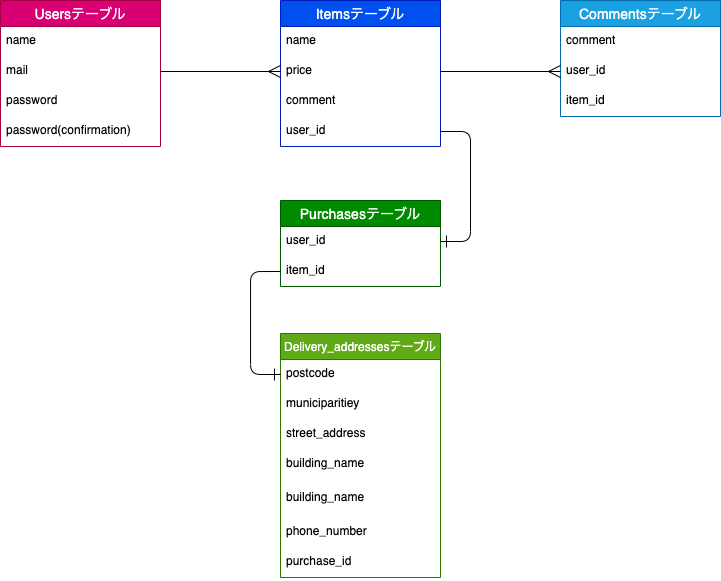

The diagram above was exported from draw.io. Its source (the exported page's mxGraphModel, read from the mxfile embedded in the PNG):
<mxGraphModel dx="721" dy="672" grid="1" gridSize="10" guides="1" tooltips="1" connect="1" arrows="1" fold="1" page="1" pageScale="1" pageWidth="827" pageHeight="1169" background="none" math="0" shadow="0">
  <root>
    <mxCell id="0" />
    <mxCell id="1" parent="0" />
    <mxCell id="2" value="Usersテーブル" style="swimlane;fontStyle=0;childLayout=stackLayout;horizontal=1;startSize=26;horizontalStack=0;resizeParent=1;resizeParentMax=0;resizeLast=0;collapsible=1;marginBottom=0;align=center;fontSize=14;fillColor=#d80073;fontColor=#ffffff;strokeColor=#A50040;" vertex="1" parent="1">
      <mxGeometry x="80" y="130" width="160" height="146" as="geometry" />
    </mxCell>
    <mxCell id="3" value="name" style="text;strokeColor=none;fillColor=none;spacingLeft=4;spacingRight=4;overflow=hidden;rotatable=0;points=[[0,0.5],[1,0.5]];portConstraint=eastwest;fontSize=12;" vertex="1" parent="2">
      <mxGeometry y="26" width="160" height="30" as="geometry" />
    </mxCell>
    <mxCell id="4" value="mail" style="text;strokeColor=none;fillColor=none;spacingLeft=4;spacingRight=4;overflow=hidden;rotatable=0;points=[[0,0.5],[1,0.5]];portConstraint=eastwest;fontSize=12;" vertex="1" parent="2">
      <mxGeometry y="56" width="160" height="30" as="geometry" />
    </mxCell>
    <mxCell id="5" value="password" style="text;strokeColor=none;fillColor=none;spacingLeft=4;spacingRight=4;overflow=hidden;rotatable=0;points=[[0,0.5],[1,0.5]];portConstraint=eastwest;fontSize=12;" vertex="1" parent="2">
      <mxGeometry y="86" width="160" height="30" as="geometry" />
    </mxCell>
    <mxCell id="8" value="password(confirmation)&#10;" style="text;strokeColor=none;fillColor=none;spacingLeft=4;spacingRight=4;overflow=hidden;rotatable=0;points=[[0,0.5],[1,0.5]];portConstraint=eastwest;fontSize=12;" vertex="1" parent="2">
      <mxGeometry y="116" width="160" height="30" as="geometry" />
    </mxCell>
    <mxCell id="9" value="Itemsテーブル" style="swimlane;fontStyle=0;childLayout=stackLayout;horizontal=1;startSize=26;horizontalStack=0;resizeParent=1;resizeParentMax=0;resizeLast=0;collapsible=1;marginBottom=0;align=center;fontSize=14;fillColor=#0050ef;fontColor=#ffffff;strokeColor=#001DBC;" vertex="1" parent="1">
      <mxGeometry x="360" y="130" width="160" height="146" as="geometry" />
    </mxCell>
    <mxCell id="10" value="name" style="text;strokeColor=none;fillColor=none;spacingLeft=4;spacingRight=4;overflow=hidden;rotatable=0;points=[[0,0.5],[1,0.5]];portConstraint=eastwest;fontSize=12;" vertex="1" parent="9">
      <mxGeometry y="26" width="160" height="30" as="geometry" />
    </mxCell>
    <mxCell id="12" value="price" style="text;strokeColor=none;fillColor=none;spacingLeft=4;spacingRight=4;overflow=hidden;rotatable=0;points=[[0,0.5],[1,0.5]];portConstraint=eastwest;fontSize=12;" vertex="1" parent="9">
      <mxGeometry y="56" width="160" height="30" as="geometry" />
    </mxCell>
    <mxCell id="46" value="comment" style="text;strokeColor=none;fillColor=none;spacingLeft=4;spacingRight=4;overflow=hidden;rotatable=0;points=[[0,0.5],[1,0.5]];portConstraint=eastwest;fontSize=12;" vertex="1" parent="9">
      <mxGeometry y="86" width="160" height="30" as="geometry" />
    </mxCell>
    <mxCell id="26" value="user_id" style="text;strokeColor=none;fillColor=none;spacingLeft=4;spacingRight=4;overflow=hidden;rotatable=0;points=[[0,0.5],[1,0.5]];portConstraint=eastwest;fontSize=12;" vertex="1" parent="9">
      <mxGeometry y="116" width="160" height="30" as="geometry" />
    </mxCell>
    <mxCell id="14" value="Delivery_addressesテーブル" style="swimlane;fontStyle=0;childLayout=stackLayout;horizontal=1;startSize=26;horizontalStack=0;resizeParent=1;resizeParentMax=0;resizeLast=0;collapsible=1;marginBottom=0;align=center;fontSize=12;labelBorderColor=none;fillStyle=auto;fillColor=#60a917;fontColor=#ffffff;strokeColor=#2D7600;" vertex="1" parent="1">
      <mxGeometry x="360" y="463" width="160" height="244" as="geometry">
        <mxRectangle x="270" y="270" width="200" height="30" as="alternateBounds" />
      </mxGeometry>
    </mxCell>
    <mxCell id="15" value="postcode" style="text;strokeColor=none;fillColor=none;spacingLeft=4;spacingRight=4;overflow=hidden;rotatable=0;points=[[0,0.5],[1,0.5]];portConstraint=eastwest;fontSize=12;" vertex="1" parent="14">
      <mxGeometry y="26" width="160" height="30" as="geometry" />
    </mxCell>
    <mxCell id="19" value="municiparitiey" style="text;strokeColor=none;fillColor=none;spacingLeft=4;spacingRight=4;overflow=hidden;rotatable=0;points=[[0,0.5],[1,0.5]];portConstraint=eastwest;fontSize=12;" vertex="1" parent="14">
      <mxGeometry y="56" width="160" height="30" as="geometry" />
    </mxCell>
    <mxCell id="16" value="street_address" style="text;strokeColor=none;fillColor=none;spacingLeft=4;spacingRight=4;overflow=hidden;rotatable=0;points=[[0,0.5],[1,0.5]];portConstraint=eastwest;fontSize=12;" vertex="1" parent="14">
      <mxGeometry y="86" width="160" height="30" as="geometry" />
    </mxCell>
    <mxCell id="20" value="building_name" style="text;strokeColor=none;fillColor=none;spacingLeft=4;spacingRight=4;overflow=hidden;rotatable=0;points=[[0,0.5],[1,0.5]];portConstraint=eastwest;fontSize=12;" vertex="1" parent="14">
      <mxGeometry y="116" width="160" height="34" as="geometry" />
    </mxCell>
    <mxCell id="17" value="building_name" style="text;strokeColor=none;fillColor=none;spacingLeft=4;spacingRight=4;overflow=hidden;rotatable=0;points=[[0,0.5],[1,0.5]];portConstraint=eastwest;fontSize=12;" vertex="1" parent="14">
      <mxGeometry y="150" width="160" height="34" as="geometry" />
    </mxCell>
    <mxCell id="21" value="phone_number" style="text;strokeColor=none;fillColor=none;spacingLeft=4;spacingRight=4;overflow=hidden;rotatable=0;points=[[0,0.5],[1,0.5]];portConstraint=eastwest;fontSize=12;" vertex="1" parent="14">
      <mxGeometry y="184" width="160" height="30" as="geometry" />
    </mxCell>
    <mxCell id="48" value="purchase_id" style="text;strokeColor=none;fillColor=none;spacingLeft=4;spacingRight=4;overflow=hidden;rotatable=0;points=[[0,0.5],[1,0.5]];portConstraint=eastwest;fontSize=12;" vertex="1" parent="14">
      <mxGeometry y="214" width="160" height="30" as="geometry" />
    </mxCell>
    <mxCell id="22" value="Commentsテーブル" style="swimlane;fontStyle=0;childLayout=stackLayout;horizontal=1;startSize=26;horizontalStack=0;resizeParent=1;resizeParentMax=0;resizeLast=0;collapsible=1;marginBottom=0;align=center;fontSize=14;fillColor=#1ba1e2;fontColor=#ffffff;strokeColor=#006EAF;" vertex="1" parent="1">
      <mxGeometry x="640" y="130" width="160" height="116" as="geometry" />
    </mxCell>
    <mxCell id="23" value="comment" style="text;strokeColor=none;fillColor=none;spacingLeft=4;spacingRight=4;overflow=hidden;rotatable=0;points=[[0,0.5],[1,0.5]];portConstraint=eastwest;fontSize=12;" vertex="1" parent="22">
      <mxGeometry y="26" width="160" height="30" as="geometry" />
    </mxCell>
    <mxCell id="24" value="user_id" style="text;strokeColor=none;fillColor=none;spacingLeft=4;spacingRight=4;overflow=hidden;rotatable=0;points=[[0,0.5],[1,0.5]];portConstraint=eastwest;fontSize=12;" vertex="1" parent="22">
      <mxGeometry y="56" width="160" height="30" as="geometry" />
    </mxCell>
    <mxCell id="25" value="item_id" style="text;strokeColor=none;fillColor=none;spacingLeft=4;spacingRight=4;overflow=hidden;rotatable=0;points=[[0,0.5],[1,0.5]];portConstraint=eastwest;fontSize=12;" vertex="1" parent="22">
      <mxGeometry y="86" width="160" height="30" as="geometry" />
    </mxCell>
    <mxCell id="27" value="Purchasesテーブル" style="swimlane;fontStyle=0;childLayout=stackLayout;horizontal=1;startSize=26;horizontalStack=0;resizeParent=1;resizeParentMax=0;resizeLast=0;collapsible=1;marginBottom=0;align=center;fontSize=14;fillColor=#008a00;fontColor=#ffffff;strokeColor=#005700;" vertex="1" parent="1">
      <mxGeometry x="360" y="330" width="160" height="86" as="geometry" />
    </mxCell>
    <mxCell id="28" value="user_id" style="text;strokeColor=none;fillColor=none;spacingLeft=4;spacingRight=4;overflow=hidden;rotatable=0;points=[[0,0.5],[1,0.5]];portConstraint=eastwest;fontSize=12;" vertex="1" parent="27">
      <mxGeometry y="26" width="160" height="30" as="geometry" />
    </mxCell>
    <mxCell id="29" value="item_id&#10;" style="text;strokeColor=none;fillColor=none;spacingLeft=4;spacingRight=4;overflow=hidden;rotatable=0;points=[[0,0.5],[1,0.5]];portConstraint=eastwest;fontSize=12;" vertex="1" parent="27">
      <mxGeometry y="56" width="160" height="30" as="geometry" />
    </mxCell>
    <mxCell id="36" style="html=1;exitX=1;exitY=0.5;exitDx=0;exitDy=0;entryX=0;entryY=0.5;entryDx=0;entryDy=0;endSize=10;rounded=1;endArrow=ERmany;endFill=0;" edge="1" parent="1" source="4">
      <mxGeometry relative="1" as="geometry">
        <mxPoint x="360" y="201" as="targetPoint" />
      </mxGeometry>
    </mxCell>
    <mxCell id="38" style="edgeStyle=none;rounded=1;html=1;exitX=1;exitY=0.5;exitDx=0;exitDy=0;entryX=0;entryY=0.5;entryDx=0;entryDy=0;endArrow=ERmany;endFill=0;endSize=10;" edge="1" parent="1" target="24">
      <mxGeometry relative="1" as="geometry">
        <mxPoint x="520" y="201" as="sourcePoint" />
      </mxGeometry>
    </mxCell>
    <mxCell id="42" style="edgeStyle=entityRelationEdgeStyle;rounded=1;html=1;exitX=1;exitY=0.5;exitDx=0;exitDy=0;entryX=1;entryY=0.5;entryDx=0;entryDy=0;endArrow=ERone;endFill=0;endSize=10;elbow=vertical;" edge="1" parent="1" source="26" target="28">
      <mxGeometry relative="1" as="geometry">
        <mxPoint x="520" y="291" as="sourcePoint" />
      </mxGeometry>
    </mxCell>
    <mxCell id="50" style="edgeStyle=orthogonalEdgeStyle;html=1;exitX=0;exitY=0.5;exitDx=0;exitDy=0;entryX=0;entryY=0.5;entryDx=0;entryDy=0;fontSize=12;endArrow=ERone;endFill=0;endSize=10;" edge="1" parent="1" source="29" target="15">
      <mxGeometry relative="1" as="geometry">
        <Array as="points">
          <mxPoint x="330" y="401" />
          <mxPoint x="330" y="504" />
        </Array>
      </mxGeometry>
    </mxCell>
  </root>
</mxGraphModel>